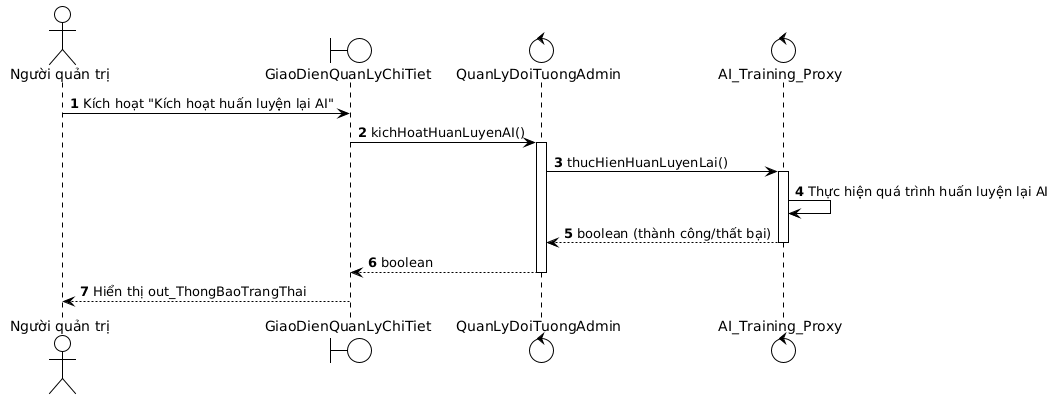

The diagram above was rendered by PlantUML. Its source (embedded in the PNG):
@startuml
!theme plain
autonumber
actor "Người quản trị" as admin
boundary "GiaoDienQuanLyChiTiet" as gd_qlct
control "QuanLyDoiTuongAdmin" as ql_dta
control "AI_Training_Proxy" as ai_proxy

admin -> gd_qlct : Kích hoạt "Kích hoạt huấn luyện lại AI"
gd_qlct -> ql_dta : kichHoatHuanLuyenAI()
activate ql_dta
ql_dta -> ai_proxy : thucHienHuanLuyenLai()
activate ai_proxy
ai_proxy -> ai_proxy : Thực hiện quá trình huấn luyện lại AI
ai_proxy --> ql_dta : boolean (thành công/thất bại)
deactivate ai_proxy
ql_dta --> gd_qlct : boolean
deactivate ql_dta
gd_qlct --> admin : Hiển thị out_ThongBaoTrangThai
@enduml